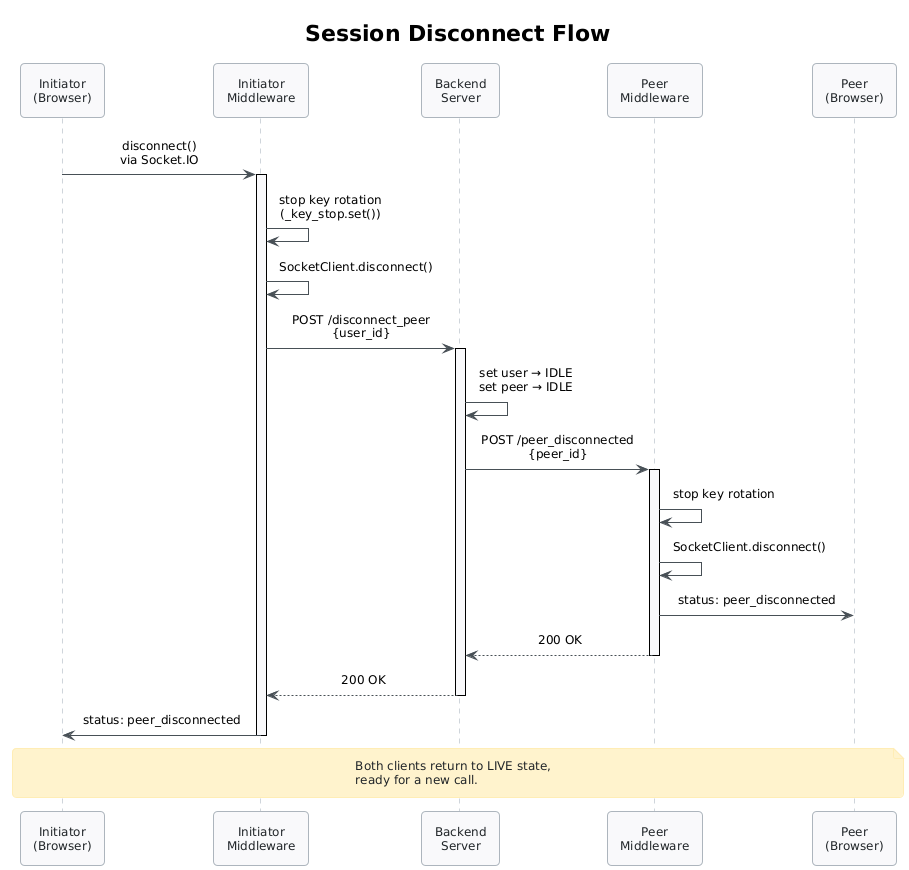

The diagram above was rendered by PlantUML. Its source (embedded in the PNG):
@startuml session-disconnect
!include style.puml

title Session Disconnect Flow

participant "Initiator\n(Browser)" as init
participant "Initiator\nMiddleware" as initmw
participant "Backend\nServer" as server
participant "Peer\nMiddleware" as peermw
participant "Peer\n(Browser)" as peer

init -> initmw : disconnect()\nvia Socket.IO
activate initmw

initmw -> initmw : stop key rotation\n(_key_stop.set())
initmw -> initmw : SocketClient.disconnect()

initmw -> server : POST /disconnect_peer\n{user_id}
activate server

server -> server : set user → IDLE\nset peer → IDLE

server -> peermw : POST /peer_disconnected\n{peer_id}
activate peermw
peermw -> peermw : stop key rotation
peermw -> peermw : SocketClient.disconnect()
peermw -> peer : status: peer_disconnected
peermw --> server : 200 OK
deactivate peermw

server --> initmw : 200 OK
deactivate server

initmw -> init : status: peer_disconnected
deactivate initmw

note over init, peer
  Both clients return to LIVE state,
  ready for a new call.
end note

@enduml